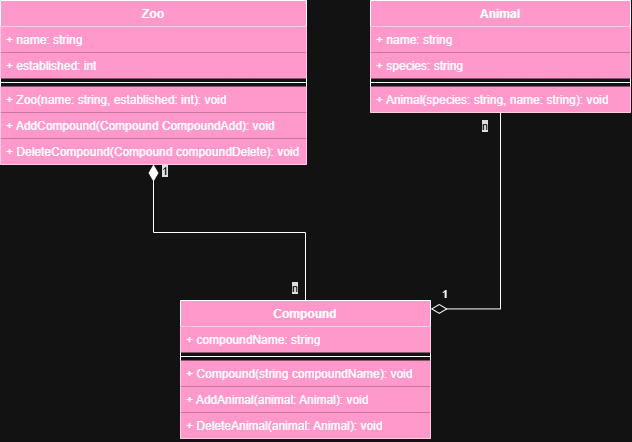

The diagram above was exported from draw.io. Its source (the exported page's mxGraphModel, read from the mxfile embedded in the PNG):
<mxGraphModel dx="647" dy="923" grid="1" gridSize="10" guides="1" tooltips="1" connect="1" arrows="1" fold="1" page="1" pageScale="1" pageWidth="827" pageHeight="1169" math="0" shadow="0">
  <root>
    <mxCell id="0" />
    <mxCell id="1" parent="0" />
    <mxCell id="H2A5Js5IGwhdK28xftiX-1" parent="1" style="swimlane;fontStyle=1;align=center;verticalAlign=top;childLayout=stackLayout;horizontal=1;startSize=26;horizontalStack=0;resizeParent=1;resizeParentMax=0;resizeLast=0;collapsible=1;marginBottom=0;whiteSpace=wrap;html=1;fillColor=light-dark(#FFFFFF,#FF99CC);" value="Zoo" vertex="1">
      <mxGeometry height="164" width="306" x="30" y="210" as="geometry" />
    </mxCell>
    <mxCell id="H2A5Js5IGwhdK28xftiX-2" parent="H2A5Js5IGwhdK28xftiX-1" style="text;strokeColor=none;fillColor=light-dark(#FFFFFF,#FF99CC);align=left;verticalAlign=top;spacingLeft=4;spacingRight=4;overflow=hidden;rotatable=0;points=[[0,0.5],[1,0.5]];portConstraint=eastwest;whiteSpace=wrap;html=1;" value="+ name: string" vertex="1">
      <mxGeometry height="26" width="306" y="26" as="geometry" />
    </mxCell>
    <mxCell id="H2A5Js5IGwhdK28xftiX-13" parent="H2A5Js5IGwhdK28xftiX-1" style="text;strokeColor=none;fillColor=light-dark(#FFFFFF,#FF99CC);align=left;verticalAlign=top;spacingLeft=4;spacingRight=4;overflow=hidden;rotatable=0;points=[[0,0.5],[1,0.5]];portConstraint=eastwest;whiteSpace=wrap;html=1;" value="+ established: int" vertex="1">
      <mxGeometry height="26" width="306" y="52" as="geometry" />
    </mxCell>
    <mxCell id="H2A5Js5IGwhdK28xftiX-3" parent="H2A5Js5IGwhdK28xftiX-1" style="line;strokeWidth=1;fillColor=light-dark(#FFFFFF,#FF99CC);align=left;verticalAlign=middle;spacingTop=-1;spacingLeft=3;spacingRight=3;rotatable=0;labelPosition=right;points=[];portConstraint=eastwest;strokeColor=inherit;" value="" vertex="1">
      <mxGeometry height="8" width="306" y="78" as="geometry" />
    </mxCell>
    <mxCell id="H2A5Js5IGwhdK28xftiX-4" parent="H2A5Js5IGwhdK28xftiX-1" style="text;strokeColor=none;fillColor=light-dark(#FFFFFF,#FF99CC);align=left;verticalAlign=top;spacingLeft=4;spacingRight=4;overflow=hidden;rotatable=0;points=[[0,0.5],[1,0.5]];portConstraint=eastwest;whiteSpace=wrap;html=1;" value="+ Zoo(name: string, established: int): void" vertex="1">
      <mxGeometry height="26" width="306" y="86" as="geometry" />
    </mxCell>
    <mxCell id="H2A5Js5IGwhdK28xftiX-17" parent="H2A5Js5IGwhdK28xftiX-1" style="text;strokeColor=none;fillColor=light-dark(#FFFFFF,#FF99CC);align=left;verticalAlign=top;spacingLeft=4;spacingRight=4;overflow=hidden;rotatable=0;points=[[0,0.5],[1,0.5]];portConstraint=eastwest;whiteSpace=wrap;html=1;" value="+ AddCompound(Compound CompoundAdd): void" vertex="1">
      <mxGeometry height="26" width="306" y="112" as="geometry" />
    </mxCell>
    <mxCell id="H2A5Js5IGwhdK28xftiX-18" parent="H2A5Js5IGwhdK28xftiX-1" style="text;strokeColor=none;fillColor=light-dark(#FFFFFF,#FF99CC);align=left;verticalAlign=top;spacingLeft=4;spacingRight=4;overflow=hidden;rotatable=0;points=[[0,0.5],[1,0.5]];portConstraint=eastwest;whiteSpace=wrap;html=1;" value="+ DeleteCompound(Compound compoundDelete): void" vertex="1">
      <mxGeometry height="26" width="306" y="138" as="geometry" />
    </mxCell>
    <mxCell id="H2A5Js5IGwhdK28xftiX-5" parent="1" style="swimlane;fontStyle=1;align=center;verticalAlign=top;childLayout=stackLayout;horizontal=1;startSize=26;horizontalStack=0;resizeParent=1;resizeParentMax=0;resizeLast=0;collapsible=1;marginBottom=0;whiteSpace=wrap;html=1;fillColor=light-dark(#FFFFFF,#FF99CC);" value="Compound" vertex="1">
      <mxGeometry height="138" width="250" x="210" y="510" as="geometry" />
    </mxCell>
    <mxCell id="H2A5Js5IGwhdK28xftiX-6" parent="H2A5Js5IGwhdK28xftiX-5" style="text;strokeColor=none;fillColor=light-dark(#FFFFFF,#FF99CC);align=left;verticalAlign=top;spacingLeft=4;spacingRight=4;overflow=hidden;rotatable=0;points=[[0,0.5],[1,0.5]];portConstraint=eastwest;whiteSpace=wrap;html=1;" value="+ compoundName: string" vertex="1">
      <mxGeometry height="26" width="250" y="26" as="geometry" />
    </mxCell>
    <mxCell id="H2A5Js5IGwhdK28xftiX-7" parent="H2A5Js5IGwhdK28xftiX-5" style="line;strokeWidth=1;fillColor=light-dark(#FFFFFF,#FF99CC);align=left;verticalAlign=middle;spacingTop=-1;spacingLeft=3;spacingRight=3;rotatable=0;labelPosition=right;points=[];portConstraint=eastwest;strokeColor=inherit;" value="" vertex="1">
      <mxGeometry height="8" width="250" y="52" as="geometry" />
    </mxCell>
    <mxCell id="H2A5Js5IGwhdK28xftiX-8" parent="H2A5Js5IGwhdK28xftiX-5" style="text;strokeColor=none;fillColor=light-dark(#FFFFFF,#FF99CC);align=left;verticalAlign=top;spacingLeft=4;spacingRight=4;overflow=hidden;rotatable=0;points=[[0,0.5],[1,0.5]];portConstraint=eastwest;whiteSpace=wrap;html=1;" value="+ Compound(string compoundName): void" vertex="1">
      <mxGeometry height="26" width="250" y="60" as="geometry" />
    </mxCell>
    <mxCell id="H2A5Js5IGwhdK28xftiX-37" parent="H2A5Js5IGwhdK28xftiX-5" style="text;strokeColor=none;fillColor=light-dark(#FFFFFF,#FF99CC);align=left;verticalAlign=top;spacingLeft=4;spacingRight=4;overflow=hidden;rotatable=0;points=[[0,0.5],[1,0.5]];portConstraint=eastwest;whiteSpace=wrap;html=1;" value="+ AddAnimal(animal: Animal): void" vertex="1">
      <mxGeometry height="26" width="250" y="86" as="geometry" />
    </mxCell>
    <mxCell id="H2A5Js5IGwhdK28xftiX-38" parent="H2A5Js5IGwhdK28xftiX-5" style="text;strokeColor=none;fillColor=light-dark(#FFFFFF,#FF99CC);align=left;verticalAlign=top;spacingLeft=4;spacingRight=4;overflow=hidden;rotatable=0;points=[[0,0.5],[1,0.5]];portConstraint=eastwest;whiteSpace=wrap;html=1;" value="+ DeleteAnimal(animal: Animal): void" vertex="1">
      <mxGeometry height="26" width="250" y="112" as="geometry" />
    </mxCell>
    <mxCell id="H2A5Js5IGwhdK28xftiX-23" edge="1" parent="1" source="H2A5Js5IGwhdK28xftiX-1" style="endArrow=none;html=1;endSize=12;startArrow=diamondThin;startSize=14;startFill=1;edgeStyle=orthogonalEdgeStyle;align=left;verticalAlign=bottom;rounded=0;endFill=0;" target="H2A5Js5IGwhdK28xftiX-5" value="&lt;span style=&quot;color: rgb(255, 255, 255); background-color: rgb(18, 18, 18); float: none; display: inline !important;&quot;&gt;1&lt;/span&gt;">
      <mxGeometry relative="1" x="-0.8889" y="7" as="geometry">
        <mxPoint as="offset" />
        <mxPoint x="240" y="270" as="sourcePoint" />
        <mxPoint x="400" y="270" as="targetPoint" />
      </mxGeometry>
    </mxCell>
    <mxCell id="H2A5Js5IGwhdK28xftiX-25" parent="1" style="text;whiteSpace=wrap;html=1;" value="&lt;br style=&quot;forced-color-adjust: none; color: rgb(255, 255, 255); font-family: Helvetica; font-size: 11px; font-style: normal; font-variant-ligatures: normal; font-variant-caps: normal; font-weight: 400; letter-spacing: normal; orphans: 2; text-align: left; text-indent: 0px; text-transform: none; widows: 2; word-spacing: 0px; -webkit-text-stroke-width: 0px; white-space: nowrap; text-decoration-thickness: initial; text-decoration-style: initial; text-decoration-color: initial; box-shadow: none !important;&quot;&gt;&lt;span style=&quot;forced-color-adjust: none; font-family: Helvetica; font-size: 11px; font-style: normal; font-variant-ligatures: normal; font-variant-caps: normal; font-weight: 400; letter-spacing: normal; orphans: 2; text-align: left; text-indent: 0px; text-transform: none; widows: 2; word-spacing: 0px; -webkit-text-stroke-width: 0px; white-space: nowrap; text-decoration-thickness: initial; text-decoration-style: initial; text-decoration-color: initial; color: rgb(255, 255, 255); background-color: rgb(18, 18, 18); float: none; box-shadow: none !important; display: inline !important;&quot;&gt;n&lt;/span&gt;" vertex="1">
      <mxGeometry height="30" width="30" x="320" y="470" as="geometry" />
    </mxCell>
    <mxCell id="H2A5Js5IGwhdK28xftiX-27" parent="1" style="swimlane;fontStyle=1;align=center;verticalAlign=top;childLayout=stackLayout;horizontal=1;startSize=26;horizontalStack=0;resizeParent=1;resizeParentMax=0;resizeLast=0;collapsible=1;marginBottom=0;whiteSpace=wrap;html=1;fillColor=light-dark(#FFFFFF,#FF99CC);" value="Animal" vertex="1">
      <mxGeometry height="112" width="260" x="400" y="210" as="geometry" />
    </mxCell>
    <mxCell id="H2A5Js5IGwhdK28xftiX-31" parent="H2A5Js5IGwhdK28xftiX-27" style="text;strokeColor=none;fillColor=light-dark(#FFFFFF,#FF99CC);align=left;verticalAlign=top;spacingLeft=4;spacingRight=4;overflow=hidden;rotatable=0;points=[[0,0.5],[1,0.5]];portConstraint=eastwest;whiteSpace=wrap;html=1;" value="+ name: string" vertex="1">
      <mxGeometry height="26" width="260" y="26" as="geometry" />
    </mxCell>
    <mxCell id="H2A5Js5IGwhdK28xftiX-28" parent="H2A5Js5IGwhdK28xftiX-27" style="text;strokeColor=none;fillColor=light-dark(#FFFFFF,#FF99CC);align=left;verticalAlign=top;spacingLeft=4;spacingRight=4;overflow=hidden;rotatable=0;points=[[0,0.5],[1,0.5]];portConstraint=eastwest;whiteSpace=wrap;html=1;" value="+ species: string" vertex="1">
      <mxGeometry height="26" width="260" y="52" as="geometry" />
    </mxCell>
    <mxCell id="H2A5Js5IGwhdK28xftiX-29" parent="H2A5Js5IGwhdK28xftiX-27" style="line;strokeWidth=1;fillColor=light-dark(#FFFFFF,#FF99CC);align=left;verticalAlign=middle;spacingTop=-1;spacingLeft=3;spacingRight=3;rotatable=0;labelPosition=right;points=[];portConstraint=eastwest;strokeColor=inherit;" value="" vertex="1">
      <mxGeometry height="8" width="260" y="78" as="geometry" />
    </mxCell>
    <mxCell id="H2A5Js5IGwhdK28xftiX-30" parent="H2A5Js5IGwhdK28xftiX-27" style="text;strokeColor=none;fillColor=light-dark(#FFFFFF,#FF99CC);align=left;verticalAlign=top;spacingLeft=4;spacingRight=4;overflow=hidden;rotatable=0;points=[[0,0.5],[1,0.5]];portConstraint=eastwest;whiteSpace=wrap;html=1;" value="+ Animal(species: string, name: string): void" vertex="1">
      <mxGeometry height="26" width="260" y="86" as="geometry" />
    </mxCell>
    <mxCell id="H2A5Js5IGwhdK28xftiX-32" edge="1" parent="1" source="H2A5Js5IGwhdK28xftiX-5" style="endArrow=none;html=1;endSize=12;startArrow=diamondThin;startSize=14;startFill=0;edgeStyle=orthogonalEdgeStyle;align=left;verticalAlign=bottom;rounded=0;exitX=1.001;exitY=0.061;exitDx=0;exitDy=0;exitPerimeter=0;endFill=0;" target="H2A5Js5IGwhdK28xftiX-27" value="1">
      <mxGeometry relative="1" x="-0.9258" y="5" as="geometry">
        <mxPoint as="offset" />
        <mxPoint x="420" y="400" as="sourcePoint" />
        <mxPoint x="580" y="400" as="targetPoint" />
      </mxGeometry>
    </mxCell>
    <mxCell id="H2A5Js5IGwhdK28xftiX-34" parent="1" style="text;whiteSpace=wrap;html=1;" value="&lt;span style=&quot;color: rgb(255, 255, 255); font-family: Helvetica; font-size: 11px; font-style: normal; font-variant-ligatures: normal; font-variant-caps: normal; font-weight: 400; letter-spacing: normal; orphans: 2; text-align: left; text-indent: 0px; text-transform: none; widows: 2; word-spacing: 0px; -webkit-text-stroke-width: 0px; white-space: nowrap; background-color: rgb(18, 18, 18); text-decoration-thickness: initial; text-decoration-style: initial; text-decoration-color: initial; float: none; display: inline !important;&quot;&gt;n&lt;/span&gt;" vertex="1">
      <mxGeometry height="40" width="40" x="510" y="322" as="geometry" />
    </mxCell>
  </root>
</mxGraphModel>